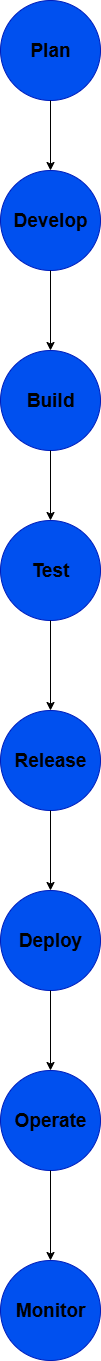

The diagram above was exported from draw.io. Its source (the exported page's mxGraphModel, read from the mxfile embedded in the PNG):
<mxGraphModel dx="946" dy="657" grid="1" gridSize="10" guides="1" tooltips="1" connect="1" arrows="1" fold="1" page="0" pageScale="1" pageWidth="850" pageHeight="1100" math="0" shadow="0">
  <root>
    <mxCell id="0" />
    <mxCell id="1" parent="0" />
    <mxCell id="SC_j-NxXn_-FfoWiT5W6-1" value="&lt;b style=&quot;&quot;&gt;&lt;font style=&quot;font-size: 19px; color: light-dark(rgb(0, 0, 0), rgb(0, 0, 0));&quot;&gt;Plan&lt;/font&gt;&lt;/b&gt;" style="ellipse;whiteSpace=wrap;html=1;aspect=fixed;fillColor=#0050ef;fontColor=#ffffff;strokeColor=#001DBC;" vertex="1" parent="1">
      <mxGeometry x="350" y="10" width="100" height="100" as="geometry" />
    </mxCell>
    <mxCell id="SC_j-NxXn_-FfoWiT5W6-2" value="" style="endArrow=classic;html=1;rounded=0;exitX=0.5;exitY=1;exitDx=0;exitDy=0;strokeColor=light-dark(#000000,#FFFFFF);" edge="1" parent="1" source="SC_j-NxXn_-FfoWiT5W6-1">
      <mxGeometry width="50" height="50" relative="1" as="geometry">
        <mxPoint x="440" y="170" as="sourcePoint" />
        <mxPoint x="400" y="180" as="targetPoint" />
      </mxGeometry>
    </mxCell>
    <mxCell id="SC_j-NxXn_-FfoWiT5W6-3" value="&lt;font style=&quot;font-size: 19px; color: light-dark(rgb(0, 0, 0), rgb(0, 0, 0));&quot;&gt;&lt;b&gt;Develop&lt;/b&gt;&lt;/font&gt;" style="ellipse;whiteSpace=wrap;html=1;aspect=fixed;fillColor=#0050ef;fontColor=#ffffff;strokeColor=#001DBC;" vertex="1" parent="1">
      <mxGeometry x="350" y="180" width="100" height="100" as="geometry" />
    </mxCell>
    <mxCell id="SC_j-NxXn_-FfoWiT5W6-5" value="" style="endArrow=classic;html=1;rounded=0;exitX=0.5;exitY=1;exitDx=0;exitDy=0;" edge="1" parent="1" source="SC_j-NxXn_-FfoWiT5W6-3">
      <mxGeometry width="50" height="50" relative="1" as="geometry">
        <mxPoint x="400" y="470" as="sourcePoint" />
        <mxPoint x="400" y="360" as="targetPoint" />
      </mxGeometry>
    </mxCell>
    <mxCell id="SC_j-NxXn_-FfoWiT5W6-6" value="&lt;font style=&quot;color: light-dark(rgb(0, 0, 0), rgb(0, 0, 0)); font-size: 19px;&quot;&gt;&lt;b style=&quot;&quot;&gt;Build&lt;/b&gt;&lt;/font&gt;" style="ellipse;whiteSpace=wrap;html=1;aspect=fixed;fillColor=#0050ef;fontColor=#ffffff;strokeColor=#001DBC;" vertex="1" parent="1">
      <mxGeometry x="350" y="360" width="100" height="100" as="geometry" />
    </mxCell>
    <mxCell id="SC_j-NxXn_-FfoWiT5W6-7" value="" style="endArrow=classic;html=1;rounded=0;exitX=0.5;exitY=1;exitDx=0;exitDy=0;" edge="1" parent="1" source="SC_j-NxXn_-FfoWiT5W6-6">
      <mxGeometry width="50" height="50" relative="1" as="geometry">
        <mxPoint x="400" y="540" as="sourcePoint" />
        <mxPoint x="400" y="530" as="targetPoint" />
      </mxGeometry>
    </mxCell>
    <mxCell id="SC_j-NxXn_-FfoWiT5W6-8" value="&lt;font style=&quot;font-size: 19px; color: light-dark(rgb(0, 0, 0), rgb(0, 0, 0));&quot;&gt;&lt;b&gt;Test&lt;/b&gt;&lt;/font&gt;" style="ellipse;whiteSpace=wrap;html=1;aspect=fixed;fillColor=#0050ef;fontColor=#ffffff;strokeColor=#001DBC;" vertex="1" parent="1">
      <mxGeometry x="350" y="530" width="100" height="100" as="geometry" />
    </mxCell>
    <mxCell id="SC_j-NxXn_-FfoWiT5W6-9" value="" style="endArrow=classic;html=1;rounded=0;exitX=0.5;exitY=1;exitDx=0;exitDy=0;" edge="1" parent="1" source="SC_j-NxXn_-FfoWiT5W6-8">
      <mxGeometry width="50" height="50" relative="1" as="geometry">
        <mxPoint x="400" y="770" as="sourcePoint" />
        <mxPoint x="400" y="720" as="targetPoint" />
      </mxGeometry>
    </mxCell>
    <mxCell id="SC_j-NxXn_-FfoWiT5W6-10" value="&lt;font style=&quot;color: light-dark(rgb(0, 0, 0), rgb(0, 0, 0)); font-size: 19px;&quot;&gt;&lt;b&gt;Release&lt;/b&gt;&lt;/font&gt;" style="ellipse;whiteSpace=wrap;html=1;aspect=fixed;fillColor=#0050ef;fontColor=#ffffff;strokeColor=#001DBC;" vertex="1" parent="1">
      <mxGeometry x="350" y="720" width="100" height="100" as="geometry" />
    </mxCell>
    <mxCell id="SC_j-NxXn_-FfoWiT5W6-17" value="" style="endArrow=classic;html=1;rounded=0;exitX=0.5;exitY=1;exitDx=0;exitDy=0;" edge="1" parent="1" source="SC_j-NxXn_-FfoWiT5W6-10">
      <mxGeometry width="50" height="50" relative="1" as="geometry">
        <mxPoint x="430" y="870" as="sourcePoint" />
        <mxPoint x="400" y="900" as="targetPoint" />
      </mxGeometry>
    </mxCell>
    <mxCell id="SC_j-NxXn_-FfoWiT5W6-18" value="&lt;font style=&quot;color: light-dark(rgb(0, 0, 0), rgb(0, 0, 0)); font-size: 19px;&quot;&gt;&lt;b style=&quot;&quot;&gt;Deploy&lt;/b&gt;&lt;/font&gt;" style="ellipse;whiteSpace=wrap;html=1;aspect=fixed;fillColor=#0050ef;fontColor=#ffffff;strokeColor=#001DBC;" vertex="1" parent="1">
      <mxGeometry x="350" y="900" width="100" height="100" as="geometry" />
    </mxCell>
    <mxCell id="SC_j-NxXn_-FfoWiT5W6-19" value="" style="endArrow=classic;html=1;rounded=0;exitX=0.5;exitY=1;exitDx=0;exitDy=0;" edge="1" parent="1" source="SC_j-NxXn_-FfoWiT5W6-18">
      <mxGeometry width="50" height="50" relative="1" as="geometry">
        <mxPoint x="410" y="1160" as="sourcePoint" />
        <mxPoint x="400" y="1080" as="targetPoint" />
      </mxGeometry>
    </mxCell>
    <mxCell id="SC_j-NxXn_-FfoWiT5W6-20" value="&lt;font style=&quot;color: light-dark(rgb(0, 0, 0), rgb(0, 0, 0)); font-size: 19px;&quot;&gt;&lt;b style=&quot;&quot;&gt;Operate&lt;/b&gt;&lt;/font&gt;" style="ellipse;whiteSpace=wrap;html=1;aspect=fixed;fillColor=#0050ef;fontColor=#ffffff;strokeColor=#001DBC;" vertex="1" parent="1">
      <mxGeometry x="350" y="1080" width="100" height="100" as="geometry" />
    </mxCell>
    <mxCell id="SC_j-NxXn_-FfoWiT5W6-21" value="" style="endArrow=classic;html=1;rounded=0;exitX=0.5;exitY=1;exitDx=0;exitDy=0;" edge="1" parent="1" source="SC_j-NxXn_-FfoWiT5W6-20">
      <mxGeometry width="50" height="50" relative="1" as="geometry">
        <mxPoint x="410" y="1160" as="sourcePoint" />
        <mxPoint x="400" y="1270" as="targetPoint" />
      </mxGeometry>
    </mxCell>
    <mxCell id="SC_j-NxXn_-FfoWiT5W6-22" value="&lt;font style=&quot;color: light-dark(rgb(0, 0, 0), rgb(0, 0, 0)); font-size: 19px;&quot;&gt;&lt;b&gt;Monitor&lt;/b&gt;&lt;/font&gt;" style="ellipse;whiteSpace=wrap;html=1;aspect=fixed;fillColor=#0050ef;fontColor=#ffffff;strokeColor=#001DBC;" vertex="1" parent="1">
      <mxGeometry x="350" y="1270" width="100" height="100" as="geometry" />
    </mxCell>
  </root>
</mxGraphModel>